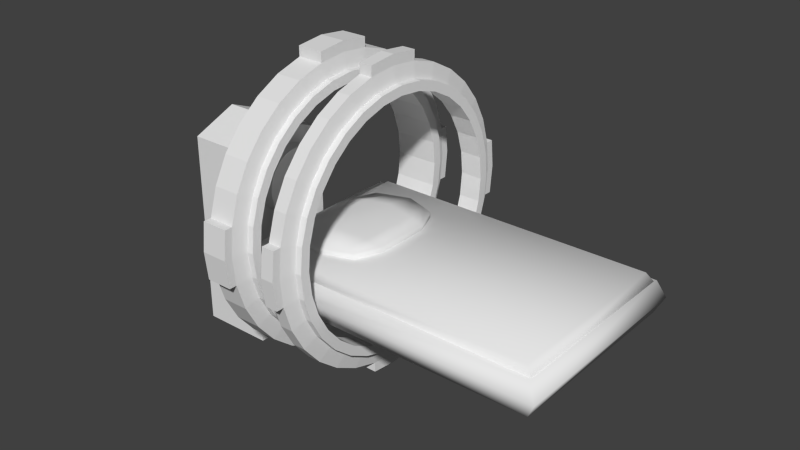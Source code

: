 # Source: MedBay_MedBed.blend  (saved by Blender 2.69.0; exported with 4.5.12 LTS)
import bpy
from mathutils import Matrix  # noqa: F401  (used for matrix-valued properties, if any)

bpy.ops.wm.read_factory_settings(use_empty=True)
scene = bpy.context.scene
scene.name = 'Scene'

# ---- collections
col_collection_3 = bpy.data.collections.new('Collection 3'); scene.collection.children.link(col_collection_3)

# ---- materials (node trees are filled in below, after node groups)
mat_material_005 = bpy.data.materials.new('Material.005')
mat_material_005.alpha_threshold = 0.0
mat_material_005.use_transparent_shadow = False
mat_material_005.roughness = 0.5
mat_material_005.line_color = (0.0, 0.0, 0.0, 1.0)

# ---- material node trees

# ---- world
world_world = bpy.data.worlds.new('World'); scene.world = world_world
world_world.color = (0.05088, 0.05088, 0.05088)
world_world.use_sun_shadow = False
world_world.sun_shadow_jitter_overblur = 0.0
world_world.cycles.sampling_method = 'MANUAL'
world_world.cycles.sample_map_resolution = 256

# ---- meshes
me_circle_005 = bpy.data.meshes.new('Circle.005')
me_circle_005.from_pydata([(3.61, 2.098, 2.314), (3.607, -2.086, 2.314), (-3.131, -2.081, 2.314), (-3.128, 2.103, 2.314), (3.61, 2.098, 3.016), (3.607, -2.086, 3.016), (-3.131, -2.081, 3.016), (-3.128, 2.103, 3.016), (3.786, 2.207, 2.665), (3.783, -2.195, 2.665), (-3.307, -2.19, 2.665), (-3.304, 2.212, 2.665), (-0.9907, 1.168, 3.091), (-0.9925, -1.149, 3.091), (-0.9907, 1.168, 3.31), (-0.9925, -1.149, 3.31), (-0.7668, 0.009226, 3.31), (-0.7668, 0.009226, 3.091), (-0.7672, 0.6178, 3.091), (-0.7672, 0.6178, 3.31), (-0.7682, -0.5993, 3.31), (-0.7682, -0.5993, 3.091), (-1.264, -1.243, 3.091), (-1.262, 1.262, 3.31), (-1.123, 0.009502, 3.379), (-1.264, -1.243, 3.31), (-1.262, 1.262, 3.091), (-1.123, 0.009502, 3.091), (-1.123, 0.6538, 3.379), (-1.123, 0.6538, 3.091), (-1.124, -0.6348, 3.379), (-1.124, -0.6348, 3.091), (-2.427, 1.169, 3.091), (-2.428, -1.148, 3.091), (-2.427, 1.169, 3.31), (-2.428, -1.148, 3.31), (-2.652, 0.01068, 3.31), (-2.652, 0.01068, 3.091), (-1.711, -1.396, 3.31), (-1.711, -1.396, 3.091), (-1.708, 1.416, 3.31), (-1.708, 1.416, 3.091), (-1.71, 0.009956, 3.091), (-1.71, 0.009956, 3.435), (-2.651, 0.6192, 3.091), (-2.651, 0.6192, 3.31), (-1.709, 0.713, 3.091), (-1.709, 0.713, 3.435), (-2.652, -0.5978, 3.31), (-2.652, -0.5978, 3.091), (-1.71, -0.6931, 3.091), (-1.71, -0.6931, 3.435), (-2.157, -1.242, 3.091), (-2.155, 1.263, 3.31), (-2.296, 0.01041, 3.379), (-2.157, -1.242, 3.31), (-2.155, 1.263, 3.091), (-2.296, 0.01041, 3.091), (-2.295, 0.6547, 3.379), (-2.295, 0.6547, 3.091), (-2.296, -0.6339, 3.379), (-2.296, -0.6339, 3.091), (3.453, 1.938, 2.765), (3.45, -1.926, 2.765), (-2.772, -1.921, 2.765), (-2.769, 1.943, 2.765), (3.453, 1.938, 3.194), (3.45, -1.926, 3.194), (-2.772, -1.921, 3.194), (-2.769, 1.943, 3.194), (3.616, 2.039, 2.98), (3.613, -2.027, 2.98), (-2.935, -2.022, 2.98), (-2.932, 2.044, 2.98), (-2.179, 3.081, 3.632), (-2.179, 3.022, 4.234), (-2.18, 2.847, 4.812), (-2.18, 2.562, 5.345), (-2.18, 2.179, 5.812), (-2.18, 1.711, 6.195), (-2.181, 1.179, 6.48), (-2.181, 0.6003, 6.655), (-2.182, -0.001087, 6.715), (-2.182, -0.6024, 6.655), (-2.183, -1.181, 6.48), (-2.183, -1.714, 6.195), (-2.183, -2.181, 5.812), (-2.184, -2.564, 5.345), (-2.184, -2.849, 4.812), (-2.184, -3.024, 4.234), (-2.184, -3.084, 3.632), (-2.184, -3.024, 3.031), (-2.184, -2.849, 2.453), (-2.184, -2.564, 1.92), (-2.183, -2.181, 1.453), (-2.183, -1.714, 1.069), (-2.183, -1.181, 0.7845), (-2.182, -0.6024, 0.6091), (-2.182, -0.001084, 0.5499), (-2.181, 0.6003, 0.6091), (-2.181, 1.179, 0.7845), (-2.18, 1.711, 1.069), (-2.18, 2.179, 1.453), (-2.18, 2.562, 1.92), (-2.18, 2.847, 2.453), (-2.179, 3.022, 3.031), (-2.118, 2.752, 3.632), (-2.118, 2.699, 4.169), (-2.118, 2.542, 4.686), (-2.119, 2.288, 5.162), (-2.119, 1.945, 5.579), (-2.119, 1.528, 5.921), (-2.12, 1.052, 6.175), (-2.12, 0.5359, 6.332), (-2.12, -0.001134, 6.385), (-2.121, -0.5382, 6.332), (-2.121, -1.055, 6.175), (-2.122, -1.53, 5.921), (-2.122, -1.948, 5.579), (-2.122, -2.29, 5.162), (-2.122, -2.544, 4.686), (-2.122, -2.701, 4.169), (-2.122, -2.754, 3.632), (-2.122, -2.701, 3.095), (-2.122, -2.544, 2.579), (-2.122, -2.29, 2.103), (-2.122, -1.948, 1.686), (-2.122, -1.53, 1.343), (-2.121, -1.055, 1.089), (-2.121, -0.5382, 0.9325), (-2.12, -0.001132, 0.8796), (-2.12, 0.5359, 0.9325), (-2.12, 1.052, 1.089), (-2.119, 1.528, 1.343), (-2.119, 1.945, 1.686), (-2.119, 2.288, 2.103), (-2.118, 2.542, 2.579), (-2.118, 2.699, 3.095), (-1.979, 2.699, 3.095), (-1.979, 2.542, 2.579), (-1.979, 2.288, 2.103), (-1.98, 1.945, 1.686), (-1.98, 1.528, 1.343), (-1.98, 1.052, 1.089), (-1.981, 0.5358, 0.9325), (-1.981, -0.00124, 0.8796), (-1.982, -0.5383, 0.9325), (-1.982, -1.055, 1.089), (-1.982, -1.531, 1.343), (-1.983, -1.948, 1.686), (-1.983, -2.29, 2.103), (-1.983, -2.544, 2.579), (-1.983, -2.701, 3.095), (-1.983, -2.754, 3.632), (-1.983, -2.701, 4.169), (-1.983, -2.544, 4.686), (-1.983, -2.29, 5.162), (-1.983, -1.948, 5.579), (-1.982, -1.531, 5.921), (-1.982, -1.055, 6.175), (-1.982, -0.5383, 6.332), (-1.981, -0.001242, 6.385), (-1.981, 0.5358, 6.332), (-1.98, 1.052, 6.175), (-1.98, 1.528, 5.921), (-1.98, 1.945, 5.579), (-1.979, 2.288, 5.162), (-1.979, 2.542, 4.686), (-1.979, 2.699, 4.169), (-1.979, 2.751, 3.632), (-1.979, 2.501, 3.134), (-1.979, 2.356, 2.656), (-1.979, 2.12, 2.215), (-1.98, 1.803, 1.828), (-1.98, 1.416, 1.511), (-1.98, 0.9753, 1.275), (-1.981, 0.4966, 1.13), (-1.981, -0.00124, 1.081), (-1.981, -0.4991, 1.13), (-1.982, -0.9777, 1.275), (-1.982, -1.419, 1.511), (-1.983, -1.806, 1.828), (-1.983, -2.123, 2.215), (-1.983, -2.359, 2.656), (-1.983, -2.504, 3.134), (-1.983, -2.553, 3.632), (-1.983, -2.504, 4.13), (-1.983, -2.359, 4.609), (-1.983, -2.123, 5.05), (-1.983, -1.806, 5.437), (-1.982, -1.419, 5.754), (-1.982, -0.9777, 5.99), (-1.981, -0.4991, 6.135), (-1.981, -0.001242, 6.184), (-1.981, 0.4966, 6.135), (-1.98, 0.9753, 5.99), (-1.98, 1.416, 5.754), (-1.98, 1.803, 5.437), (-1.979, 2.12, 5.05), (-1.979, 2.356, 4.609), (-1.979, 2.501, 4.13), (-1.979, 2.55, 3.632), (-2.181, 0.6003, 6.871), (-2.182, -0.001087, 6.935), (-2.182, -0.6024, 6.871), (-2.182, -0.6024, 0.3932), (-2.182, -0.001084, 0.3298), (-2.181, 0.6003, 0.3932), (-2.179, 3.252, 3.632), (-2.179, 3.189, 4.234), (-2.184, -3.192, 4.234), (-2.184, -3.254, 3.632), (-2.184, -3.192, 3.031), (-2.179, 3.189, 3.031), (-2.46, 3.022, 4.234), (-2.461, 2.847, 4.812), (-2.461, 2.562, 5.345), (-2.461, 2.179, 5.812), (-2.461, 1.712, 6.195), (-2.462, 1.179, 6.48), (-2.462, 0.6005, 6.655), (-2.46, 3.252, 3.632), (-2.463, -0.6022, 6.655), (-2.464, -1.18, 6.48), (-2.464, -1.713, 6.195), (-2.464, -2.18, 5.812), (-2.465, -2.564, 5.345), (-2.465, -2.849, 4.812), (-2.465, -3.024, 4.234), (-2.465, -3.024, 3.031), (-2.465, -2.849, 2.453), (-2.465, -2.564, 1.92), (-2.464, -2.18, 1.453), (-2.464, -1.713, 1.069), (-2.464, -1.18, 0.7845), (-2.463, -0.6022, 0.6091), (-2.46, 3.19, 4.234), (-2.462, 0.6005, 0.6091), (-2.462, 1.179, 0.7845), (-2.461, 1.712, 1.069), (-2.461, 2.179, 1.453), (-2.461, 2.562, 1.92), (-2.461, 2.847, 2.453), (-2.46, 3.022, 3.031), (-2.741, 3.082, 3.632), (-2.741, 3.023, 4.234), (-2.742, 2.847, 4.812), (-2.742, 2.562, 5.345), (-2.742, 2.179, 5.812), (-2.742, 1.712, 6.195), (-2.743, 1.179, 6.48), (-2.743, 0.6007, 6.655), (-2.744, -0.000652, 6.715), (-2.744, -0.602, 6.655), (-2.745, -1.18, 6.48), (-2.745, -1.713, 6.195), (-2.745, -2.18, 5.812), (-2.746, -2.564, 5.345), (-2.746, -2.848, 4.812), (-2.746, -3.024, 4.234), (-2.746, -3.083, 3.632), (-2.746, -3.024, 3.031), (-2.746, -2.848, 2.453), (-2.746, -2.564, 1.92), (-2.745, -2.18, 1.453), (-2.745, -1.713, 1.069), (-2.745, -1.18, 0.7845), (-2.744, -0.602, 0.6091), (-2.744, -0.0006493, 0.5499), (-2.743, 0.6007, 0.6091), (-2.743, 1.179, 0.7845), (-2.742, 1.712, 1.069), (-2.742, 2.179, 1.453), (-2.742, 2.562, 1.92), (-2.742, 2.847, 2.453), (-2.741, 3.023, 3.031), (-2.803, 2.752, 3.632), (-2.803, 2.699, 4.169), (-2.803, 2.543, 4.686), (-2.803, 2.288, 5.162), (-2.804, 1.946, 5.579), (-2.804, 1.529, 5.921), (-2.804, 1.053, 6.175), (-2.805, 0.5364, 6.332), (-2.805, -0.0006044, 6.385), (-2.806, -0.5376, 6.332), (-2.806, -1.054, 6.175), (-2.806, -1.53, 5.921), (-2.807, -1.947, 5.579), (-2.807, -2.289, 5.162), (-2.807, -2.544, 4.686), (-2.807, -2.7, 4.169), (-2.807, -2.753, 3.632), (-2.807, -2.7, 3.095), (-2.807, -2.544, 2.579), (-2.807, -2.289, 2.103), (-2.807, -1.947, 1.686), (-2.806, -1.53, 1.343), (-2.806, -1.054, 1.089), (-2.806, -0.5376, 0.9325), (-2.805, -0.000602, 0.8796), (-2.805, 0.5364, 0.9325), (-2.804, 1.053, 1.089), (-2.804, 1.529, 1.343), (-2.804, 1.946, 1.686), (-2.803, 2.288, 2.103), (-2.803, 2.543, 2.579), (-2.803, 2.699, 3.095), (-2.942, 2.699, 3.095), (-2.942, 2.543, 2.579), (-2.943, 2.288, 2.103), (-2.943, 1.946, 1.686), (-2.943, 1.529, 1.343), (-2.944, 1.053, 1.089), (-2.944, 0.5365, 0.9325), (-2.944, -0.0004942, 0.8796), (-2.945, -0.5375, 0.9325), (-2.945, -1.054, 1.089), (-2.946, -1.53, 1.343), (-2.946, -1.947, 1.686), (-2.946, -2.289, 2.103), (-2.946, -2.544, 2.579), (-2.947, -2.7, 3.095), (-2.947, -2.753, 3.632), (-2.947, -2.7, 4.169), (-2.946, -2.544, 4.686), (-2.946, -2.289, 5.162), (-2.946, -1.947, 5.579), (-2.946, -1.53, 5.921), (-2.945, -1.054, 6.175), (-2.945, -0.5375, 6.332), (-2.944, -0.0004967, 6.385), (-2.944, 0.5365, 6.332), (-2.944, 1.053, 6.175), (-2.943, 1.529, 5.921), (-2.943, 1.946, 5.579), (-2.943, 2.288, 5.162), (-2.942, 2.543, 4.686), (-2.942, 2.699, 4.169), (-2.942, 2.752, 3.632), (-2.942, 2.502, 3.134), (-2.943, 2.357, 2.656), (-2.943, 2.121, 2.215), (-2.943, 1.804, 1.828), (-2.943, 1.417, 1.511), (-2.944, 0.976, 1.275), (-2.944, 0.4973, 1.13), (-2.944, -0.0004944, 1.081), (-2.945, -0.4983, 1.13), (-2.945, -0.977, 1.275), (-2.946, -1.418, 1.511), (-2.946, -1.805, 1.828), (-2.946, -2.122, 2.215), (-2.946, -2.358, 2.656), (-2.946, -2.503, 3.134), (-2.946, -2.552, 3.632), (-2.946, -2.503, 4.13), (-2.946, -2.358, 4.609), (-2.946, -2.122, 5.05), (-2.946, -1.805, 5.437), (-2.946, -1.418, 5.754), (-2.945, -0.977, 5.99), (-2.945, -0.4983, 6.135), (-2.944, -0.0004967, 6.184), (-2.944, 0.4973, 6.135), (-2.944, 0.976, 5.99), (-2.943, 1.417, 5.754), (-2.943, 1.804, 5.437), (-2.943, 2.121, 5.05), (-2.943, 2.357, 4.609), (-2.942, 2.502, 4.13), (-2.942, 2.551, 3.632), (-2.461, 2.502, 3.134), (-2.461, 2.357, 2.656), (-2.461, 2.121, 2.215), (-2.461, 1.803, 1.828), (-2.462, 1.417, 1.511), (-2.462, 0.9756, 1.275), (-2.462, 0.4969, 1.13), (-2.463, -0.0008671, 1.081), (-2.463, -0.4987, 1.13), (-2.464, -0.9774, 1.275), (-2.464, -1.419, 1.511), (-2.464, -1.805, 1.828), (-2.464, -2.123, 2.215), (-2.465, -2.358, 2.656), (-2.465, -2.504, 3.134), (-2.465, -2.553, 3.632), (-2.465, -2.504, 4.13), (-2.465, -2.358, 4.609), (-2.464, -2.123, 5.05), (-2.464, -1.805, 5.437), (-2.464, -1.419, 5.754), (-2.464, -0.9774, 5.99), (-2.463, -0.4987, 6.135), (-2.463, -0.0008693, 6.184), (-2.462, 0.4969, 6.135), (-2.462, 0.9756, 5.99), (-2.462, 1.417, 5.754), (-2.461, 1.803, 5.437), (-2.461, 2.121, 5.05), (-2.461, 2.357, 4.609), (-2.461, 2.502, 4.13), (-2.461, 2.551, 3.632), (-2.462, 0.6005, 6.871), (-2.463, -0.0008695, 6.935), (-2.463, -0.6022, 6.871), (-2.463, -0.6022, 0.3932), (-2.463, -0.0008667, 0.3298), (-2.462, 0.6005, 0.3932), (-2.743, 0.6007, 6.871), (-2.744, -0.000652, 6.935), (-2.744, -0.602, 6.871), (-2.744, -0.602, 0.3932), (-2.744, -0.0006493, 0.3298), (-2.743, 0.6007, 0.3932), (-2.465, -3.191, 4.234), (-2.465, -3.254, 3.632), (-2.465, -3.191, 3.031), (-2.46, 3.19, 3.031), (-2.741, 3.252, 3.632), (-2.741, 3.19, 4.234), (-2.746, -3.191, 4.234), (-2.746, -3.254, 3.632), (-2.746, -3.191, 3.031), (-2.741, 3.19, 3.031), (-1.245, 3.021, 4.234), (-1.246, 2.846, 4.812), (-1.246, 2.561, 5.345), (-1.246, 2.178, 5.812), (-1.246, 1.711, 6.195), (-1.247, 1.178, 6.48), (-1.247, 0.5995, 6.655), (-1.245, 3.251, 3.632), (-1.248, -0.6032, 6.655), (-1.249, -1.181, 6.48), (-1.249, -1.714, 6.195), (-1.249, -2.181, 5.812), (-1.25, -2.565, 5.345), (-1.25, -2.85, 4.812), (-1.25, -3.025, 4.234), (-1.25, -3.025, 3.031), (-1.25, -2.85, 2.453), (-1.25, -2.565, 1.92), (-1.249, -2.181, 1.453), (-1.249, -1.714, 1.069), (-1.249, -1.181, 0.7845), (-1.248, -0.6032, 0.6091), (-1.245, 3.189, 4.234), (-1.247, 0.5995, 0.6091), (-1.247, 1.178, 0.7845), (-1.246, 1.711, 1.069), (-1.246, 2.178, 1.453), (-1.246, 2.561, 1.92), (-1.246, 2.846, 2.453), (-1.245, 3.021, 3.031), (-0.9643, 3.08, 3.632), (-0.9644, 3.021, 4.234), (-0.9645, 2.846, 4.812), (-0.9647, 2.561, 5.345), (-0.965, 2.178, 5.812), (-0.9654, 1.71, 6.195), (-0.9658, 1.178, 6.48), (-0.9663, 0.5993, 6.655), (-0.9667, -0.002027, 6.715), (-0.9672, -0.6034, 6.655), (-0.9676, -1.182, 6.48), (-0.968, -1.715, 6.195), (-0.9684, -2.182, 5.812), (-0.9687, -2.565, 5.345), (-0.9689, -2.85, 4.812), (-0.9691, -3.025, 4.234), (-0.9691, -3.084, 3.632), (-0.9691, -3.025, 3.031), (-0.9689, -2.85, 2.453), (-0.9687, -2.565, 1.92), (-0.9684, -2.182, 1.453), (-0.968, -1.715, 1.069), (-0.9676, -1.182, 0.7845), (-0.9672, -0.6034, 0.6091), (-0.9667, -0.002025, 0.5499), (-0.9663, 0.5993, 0.6091), (-0.9658, 1.178, 0.7845), (-0.9654, 1.71, 1.069), (-0.965, 2.178, 1.453), (-0.9647, 2.561, 1.92), (-0.9645, 2.846, 2.453), (-0.9644, 3.021, 3.031), (-0.9032, 2.751, 3.632), (-0.9032, 2.698, 4.169), (-0.9033, 2.541, 4.686), (-0.9035, 2.287, 5.162), (-0.9038, 1.944, 5.579), (-0.9041, 1.527, 5.921), (-0.9045, 1.051, 6.175), (-0.9049, 0.535, 6.332), (-0.9053, -0.002075, 6.385), (-0.9057, -0.5391, 6.332), (-0.9061, -1.055, 6.175), (-0.9065, -1.531, 5.921), (-0.9068, -1.949, 5.579), (-0.9071, -2.291, 5.162), (-0.9073, -2.545, 4.686), (-0.9074, -2.702, 4.169), (-0.9074, -2.755, 3.632), (-0.9074, -2.702, 3.095), (-0.9073, -2.545, 2.579), (-0.9071, -2.291, 2.103), (-0.9068, -1.949, 1.686), (-0.9065, -1.531, 1.343), (-0.9061, -1.055, 1.089), (-0.9057, -0.5391, 0.9325), (-0.9053, -0.002072, 0.8796), (-0.9049, 0.535, 0.9325), (-0.9045, 1.051, 1.089), (-0.9041, 1.527, 1.343), (-0.9038, 1.944, 1.686), (-0.9035, 2.287, 2.103), (-0.9033, 2.541, 2.579), (-0.9032, 2.698, 3.095), (-0.764, 2.698, 3.095), (-0.7641, 2.541, 2.579), (-0.7643, 2.287, 2.103), (-0.7646, 1.944, 1.686), (-0.7649, 1.527, 1.343), (-0.7653, 1.051, 1.089), (-0.7657, 0.5348, 0.9325), (-0.7661, -0.00218, 0.8796), (-0.7665, -0.5392, 0.9325), (-0.7669, -1.056, 1.089), (-0.7673, -1.532, 1.343), (-0.7676, -1.949, 1.686), (-0.7678, -2.291, 2.103), (-0.768, -2.545, 2.579), (-0.7682, -2.702, 3.095), (-0.7682, -2.755, 3.632), (-0.7682, -2.702, 4.169), (-0.768, -2.545, 4.686), (-0.7678, -2.291, 5.162), (-0.7676, -1.949, 5.579), (-0.7673, -1.532, 5.921), (-0.7669, -1.056, 6.175), (-0.7665, -0.5392, 6.332), (-0.7661, -0.002183, 6.385), (-0.7657, 0.5348, 6.332), (-0.7653, 1.051, 6.175), (-0.7649, 1.527, 5.921), (-0.7646, 1.944, 5.579), (-0.7643, 2.287, 5.162), (-0.7641, 2.541, 4.686), (-0.764, 2.698, 4.169), (-0.7639, 2.751, 3.632), (-0.7641, 2.5, 3.134), (-0.7642, 2.355, 2.656), (-0.7644, 2.119, 2.215), (-0.7647, 1.802, 1.828), (-0.765, 1.415, 1.511), (-0.7653, 0.9743, 1.275), (-0.7657, 0.4956, 1.13), (-0.7661, -0.00218, 1.081), (-0.7665, -0.5, 1.13), (-0.7668, -0.9787, 1.275), (-0.7672, -1.42, 1.511), (-0.7675, -1.807, 1.828), (-0.7677, -2.124, 2.215), (-0.7679, -2.36, 2.656), (-0.768, -2.505, 3.134), (-0.768, -2.554, 3.632), (-0.768, -2.505, 4.13), (-0.7679, -2.36, 4.609), (-0.7677, -2.124, 5.05), (-0.7675, -1.807, 5.437), (-0.7672, -1.42, 5.754), (-0.7668, -0.9787, 5.99), (-0.7665, -0.5, 6.135), (-0.7661, -0.002183, 6.184), (-0.7657, 0.4956, 6.135), (-0.7653, 0.9743, 5.99), (-0.765, 1.415, 5.754), (-0.7647, 1.802, 5.437), (-0.7644, 2.119, 5.05), (-0.7642, 2.355, 4.609), (-0.7641, 2.5, 4.13), (-0.7641, 2.55, 3.632), (-1.246, 2.501, 3.134), (-1.246, 2.356, 2.656), (-1.246, 2.12, 2.215), (-1.246, 1.803, 1.828), (-1.247, 1.416, 1.511), (-1.247, 0.9747, 1.275), (-1.247, 0.496, 1.13), (-1.248, -0.001808, 1.081), (-1.248, -0.4996, 1.13), (-1.248, -0.9783, 1.275), (-1.249, -1.419, 1.511), (-1.249, -1.806, 1.828), (-1.249, -2.123, 2.215), (-1.25, -2.359, 2.656), (-1.25, -2.504, 3.134), (-1.25, -2.554, 3.632), (-1.25, -2.504, 4.13), (-1.25, -2.359, 4.609), (-1.249, -2.123, 5.05), (-1.249, -1.806, 5.437), (-1.249, -1.419, 5.754), (-1.248, -0.9783, 5.99), (-1.248, -0.4996, 6.135), (-1.248, -0.00181, 6.184), (-1.247, 0.496, 6.135), (-1.247, 0.9747, 5.99), (-1.247, 1.416, 5.754), (-1.246, 1.803, 5.437), (-1.246, 2.12, 5.05), (-1.246, 2.356, 4.609), (-1.246, 2.501, 4.13), (-1.246, 2.55, 3.632), (-1.247, 0.5995, 6.871), (-1.248, -0.00181, 6.935), (-1.248, -0.6032, 6.871), (-1.248, -0.6032, 0.3932), (-1.248, -0.001807, 0.3298), (-1.247, 0.5995, 0.3932), (-0.9663, 0.5993, 6.871), (-0.9667, -0.002027, 6.935), (-0.9672, -0.6034, 6.871), (-0.9672, -0.6034, 0.3932), (-0.9667, -0.002025, 0.3298), (-0.9663, 0.5993, 0.3932), (-1.25, -3.192, 4.234), (-1.25, -3.255, 3.632), (-1.25, -3.192, 3.031), (-1.245, 3.189, 3.031), (-0.9642, 3.251, 3.632), (-0.9643, 3.188, 4.234), (-0.9692, -3.192, 4.234), (-0.9692, -3.255, 3.632), (-0.9692, -3.192, 3.031), (-0.9643, 3.188, 3.031), (-5.415, -0.9986, 0.141), (-5.413, 1.001, 0.141), (-3.826, 1.0, 0.141), (-3.827, -0.9998, 0.141), (-5.415, -0.9986, 1.7), (-5.413, 1.001, 1.7), (-3.826, 1.0, 1.7), (-3.827, -0.9998, 1.7), (-5.415, -0.9986, 3.545), (-5.413, 1.001, 3.545), (-3.826, 1.0, 3.545), (-3.827, -0.9998, 3.545), (-5.415, -0.9986, 4.474), (-5.413, 1.001, 4.474), (-3.826, 1.0, 4.474), (-3.827, -0.9998, 4.474), (-5.414, 0.001415, 1.7), (-5.414, 0.001415, 0.141), (-3.826, 0.0001868, 1.7), (-3.826, 0.0001867, 0.141), (-5.414, 0.001415, 3.958), (-3.826, 0.0001869, 3.958), (-5.414, 0.001415, 4.887), (-3.826, 0.000187, 4.887), (-4.155, 0.7529, 3.665), (-4.155, 0.7384, 3.811), (-4.155, 0.6956, 3.952), (-4.155, 0.6261, 4.083), (-4.155, 0.5325, 4.197), (-4.155, 0.4185, 4.29), (-4.155, 0.2884, 4.36), (-4.155, 0.1472, 4.403), (-4.155, 0.0004409, 4.417), (-4.156, -0.1464, 4.403), (-4.156, -0.2875, 4.36), (-4.156, -0.4176, 4.29), (-4.156, -0.5316, 4.197), (-4.156, -0.6252, 4.083), (-4.156, -0.6947, 3.952), (-4.156, -0.7376, 3.811), (-4.156, -0.752, 3.665), (-4.156, -0.7376, 3.518), (-4.156, -0.6947, 3.377), (-4.156, -0.6252, 3.246), (-4.156, -0.5316, 3.132), (-4.156, -0.4176, 3.039), (-4.156, -0.2875, 2.969), (-4.156, -0.1464, 2.927), (-4.155, 0.0004416, 2.912), (-4.155, 0.1472, 2.927), (-4.155, 0.2884, 2.969), (-4.155, 0.4185, 3.039), (-4.155, 0.5325, 3.132), (-4.155, 0.6261, 3.246), (-4.155, 0.6956, 3.377), (-4.155, 0.7384, 3.518), (-3.547, 0.7524, 3.665), (-3.547, 0.738, 3.811), (-3.547, 0.6952, 3.952), (-3.547, 0.6256, 4.083), (-3.548, 0.532, 4.197), (-3.548, 0.418, 4.29), (-3.548, 0.2879, 4.36), (-3.548, 0.1468, 4.403), (-3.548, -2.906e-05, 4.417), (-3.548, -0.1468, 4.403), (-3.548, -0.288, 4.36), (-3.548, -0.4181, 4.29), (-3.548, -0.5321, 4.197), (-3.548, -0.6257, 4.083), (-3.548, -0.6952, 3.952), (-3.549, -0.738, 3.811), (-3.549, -0.7525, 3.665), (-3.549, -0.738, 3.518), (-3.548, -0.6952, 3.377), (-3.548, -0.6257, 3.246), (-3.548, -0.5321, 3.132), (-3.548, -0.4181, 3.039), (-3.548, -0.288, 2.969), (-3.548, -0.1468, 2.927), (-3.548, -2.838e-05, 2.912), (-3.548, 0.1468, 2.927), (-3.548, 0.2879, 2.969), (-3.548, 0.418, 3.039), (-3.548, 0.532, 3.132), (-3.547, 0.6256, 3.246), (-3.547, 0.6952, 3.377), (-3.547, 0.738, 3.518)], [], [(8, 9, 1, 0), (9, 10, 2, 1), (10, 11, 3, 2), (11, 8, 0, 3), (0, 1, 2, 3), (7, 6, 5, 4), (4, 5, 9, 8), (5, 6, 10, 9), (6, 7, 11, 10), (7, 4, 8, 11), (20, 15, 13, 21), (23, 14, 12, 26), (30, 25, 15, 20), (19, 16, 17, 18), (28, 24, 16, 19), (25, 38, 39, 22), (31, 22, 39, 50), (29, 27, 42, 46), (14, 19, 18, 12), (23, 28, 19, 14), (26, 29, 46, 41), (16, 20, 21, 17), (24, 30, 20, 16), (27, 31, 50, 42), (40, 23, 26, 41), (51, 38, 25, 30), (47, 43, 24, 28), (15, 25, 22, 13), (21, 13, 22, 31), (18, 17, 27, 29), (40, 47, 28, 23), (12, 18, 29, 26), (43, 51, 30, 24), (17, 21, 31, 27), (48, 49, 33, 35), (53, 56, 32, 34), (60, 48, 35, 55), (45, 44, 37, 36), (58, 45, 36, 54), (55, 52, 39, 38), (61, 50, 39, 52), (59, 46, 42, 57), (34, 32, 44, 45), (53, 34, 45, 58), (56, 41, 46, 59), (36, 37, 49, 48), (54, 36, 48, 60), (57, 42, 50, 61), (40, 41, 56, 53), (51, 60, 55, 38), (47, 58, 54, 43), (35, 33, 52, 55), (49, 61, 52, 33), (44, 59, 57, 37), (40, 53, 58, 47), (32, 56, 59, 44), (43, 54, 60, 51), (37, 57, 61, 49), (70, 71, 63, 62), (71, 72, 64, 63), (72, 73, 65, 64), (73, 70, 62, 65), (62, 63, 64, 65), (69, 68, 67, 66), (66, 67, 71, 70), (67, 68, 72, 71), (68, 69, 73, 72), (69, 66, 70, 73), (242, 243, 105, 104), (231, 232, 94, 93), (222, 83, 204, 406), (240, 241, 103, 102), (229, 230, 92, 91), (219, 220, 81, 80), (238, 239, 101, 100), (217, 218, 79, 78), (105, 243, 419, 213), (81, 220, 404, 202), (215, 216, 77, 76), (226, 227, 88, 87), (234, 235, 97, 96), (229, 91, 212, 418), (224, 225, 86, 85), (89, 228, 416, 210), (232, 233, 95, 94), (222, 223, 84, 83), (241, 242, 104, 103), (230, 231, 93, 92), (237, 99, 207, 409), (239, 240, 102, 101), (214, 75, 209, 236), (218, 219, 80, 79), (237, 238, 100, 99), (216, 217, 78, 77), (227, 228, 89, 88), (97, 235, 407, 205), (214, 215, 76, 75), (225, 226, 87, 86), (233, 234, 96, 95), (223, 224, 85, 84), (105, 74, 106, 137), (94, 95, 127, 126), (83, 84, 116, 115), (103, 104, 136, 135), (92, 93, 125, 124), (81, 82, 114, 113), (101, 102, 134, 133), (90, 91, 123, 122), (79, 80, 112, 111), (99, 100, 132, 131), (77, 78, 110, 109), (88, 89, 121, 120), (97, 98, 130, 129), (75, 76, 108, 107), (86, 87, 119, 118), (95, 96, 128, 127), (84, 85, 117, 116), (104, 105, 137, 136), (93, 94, 126, 125), (82, 83, 115, 114), (102, 103, 135, 134), (91, 92, 124, 123), (80, 81, 113, 112), (100, 101, 133, 132), (78, 79, 111, 110), (89, 90, 122, 121), (98, 99, 131, 130), (76, 77, 109, 108), (87, 88, 120, 119), (96, 97, 129, 128), (74, 75, 107, 106), (85, 86, 118, 117), (128, 129, 146, 147), (106, 107, 168, 169), (117, 118, 157, 158), (137, 106, 169, 138), (126, 127, 148, 149), (115, 116, 159, 160), (135, 136, 139, 140), (124, 125, 150, 151), (113, 114, 161, 162), (133, 134, 141, 142), (122, 123, 152, 153), (111, 112, 163, 164), (131, 132, 143, 144), (109, 110, 165, 166), (120, 121, 154, 155), (129, 130, 145, 146), (107, 108, 167, 168), (118, 119, 156, 157), (127, 128, 147, 148), (116, 117, 158, 159), (136, 137, 138, 139), (125, 126, 149, 150), (114, 115, 160, 161), (134, 135, 140, 141), (123, 124, 151, 152), (112, 113, 162, 163), (132, 133, 142, 143), (110, 111, 164, 165), (121, 122, 153, 154), (130, 131, 144, 145), (108, 109, 166, 167), (119, 120, 155, 156), (162, 161, 193, 194), (140, 139, 171, 172), (151, 150, 182, 183), (160, 159, 191, 192), (138, 169, 201, 170), (149, 148, 180, 181), (169, 168, 200, 201), (158, 157, 189, 190), (147, 146, 178, 179), (167, 166, 198, 199), (156, 155, 187, 188), (145, 144, 176, 177), (165, 164, 196, 197), (154, 153, 185, 186), (143, 142, 174, 175), (163, 162, 194, 195), (141, 140, 172, 173), (152, 151, 183, 184), (161, 160, 192, 193), (139, 138, 170, 171), (150, 149, 181, 182), (159, 158, 190, 191), (148, 147, 179, 180), (168, 167, 199, 200), (157, 156, 188, 189), (146, 145, 177, 178), (166, 165, 197, 198), (155, 154, 186, 187), (144, 143, 175, 176), (164, 163, 195, 196), (142, 141, 173, 174), (153, 152, 184, 185), (196, 195, 397, 398), (174, 173, 375, 376), (185, 184, 386, 387), (194, 193, 395, 396), (172, 171, 373, 374), (183, 182, 384, 385), (192, 191, 393, 394), (170, 201, 403, 372), (181, 180, 382, 383), (201, 200, 402, 403), (190, 189, 391, 392), (179, 178, 380, 381), (199, 198, 400, 401), (188, 187, 389, 390), (177, 176, 378, 379), (197, 196, 398, 399), (186, 185, 387, 388), (175, 174, 376, 377), (195, 194, 396, 397), (173, 172, 374, 375), (184, 183, 385, 386), (193, 192, 394, 395), (171, 170, 372, 373), (182, 181, 383, 384), (191, 190, 392, 393), (180, 179, 381, 382), (200, 199, 401, 402), (189, 188, 390, 391), (178, 177, 379, 380), (198, 197, 399, 400), (187, 186, 388, 389), (176, 175, 377, 378), (405, 406, 204, 203), (408, 409, 207, 206), (404, 405, 203, 202), (407, 408, 206, 205), (99, 98, 206, 207), (98, 97, 205, 206), (83, 82, 203, 204), (82, 81, 202, 203), (416, 417, 211, 210), (221, 236, 209, 208), (419, 221, 208, 213), (417, 418, 212, 211), (74, 105, 213, 208), (91, 90, 211, 212), (90, 89, 210, 211), (75, 74, 208, 209), (242, 274, 275, 243), (231, 263, 264, 232), (222, 406, 412, 253), (240, 272, 273, 241), (229, 261, 262, 230), (219, 250, 251, 220), (238, 270, 271, 239), (217, 248, 249, 218), (275, 425, 419, 243), (251, 410, 404, 220), (215, 246, 247, 216), (226, 257, 258, 227), (234, 266, 267, 235), (229, 418, 424, 261), (224, 255, 256, 225), (259, 422, 416, 228), (232, 264, 265, 233), (222, 253, 254, 223), (241, 273, 274, 242), (230, 262, 263, 231), (237, 409, 415, 269), (239, 271, 272, 240), (214, 236, 421, 245), (218, 249, 250, 219), (237, 269, 270, 238), (216, 247, 248, 217), (227, 258, 259, 228), (267, 413, 407, 235), (214, 245, 246, 215), (225, 256, 257, 226), (233, 265, 266, 234), (223, 254, 255, 224), (275, 307, 276, 244), (264, 296, 297, 265), (253, 285, 286, 254), (273, 305, 306, 274), (262, 294, 295, 263), (251, 283, 284, 252), (271, 303, 304, 272), (260, 292, 293, 261), (249, 281, 282, 250), (269, 301, 302, 270), (247, 279, 280, 248), (258, 290, 291, 259), (267, 299, 300, 268), (245, 277, 278, 246), (256, 288, 289, 257), (265, 297, 298, 266), (254, 286, 287, 255), (274, 306, 307, 275), (263, 295, 296, 264), (252, 284, 285, 253), (272, 304, 305, 273), (261, 293, 294, 262), (250, 282, 283, 251), (270, 302, 303, 271), (248, 280, 281, 249), (259, 291, 292, 260), (268, 300, 301, 269), (246, 278, 279, 247), (257, 289, 290, 258), (266, 298, 299, 267), (244, 276, 277, 245), (255, 287, 288, 256), (298, 317, 316, 299), (276, 339, 338, 277), (287, 328, 327, 288), (307, 308, 339, 276), (296, 319, 318, 297), (285, 330, 329, 286), (305, 310, 309, 306), (294, 321, 320, 295), (283, 332, 331, 284), (303, 312, 311, 304), (292, 323, 322, 293), (281, 334, 333, 282), (301, 314, 313, 302), (279, 336, 335, 280), (290, 325, 324, 291), (299, 316, 315, 300), (277, 338, 337, 278), (288, 327, 326, 289), (297, 318, 317, 298), (286, 329, 328, 287), (306, 309, 308, 307), (295, 320, 319, 296), (284, 331, 330, 285), (304, 311, 310, 305), (293, 322, 321, 294), (282, 333, 332, 283), (302, 313, 312, 303), (280, 335, 334, 281), (291, 324, 323, 292), (300, 315, 314, 301), (278, 337, 336, 279), (289, 326, 325, 290), (332, 364, 363, 331), (310, 342, 341, 309), (321, 353, 352, 320), (330, 362, 361, 329), (308, 340, 371, 339), (319, 351, 350, 318), (339, 371, 370, 338), (328, 360, 359, 327), (317, 349, 348, 316), (337, 369, 368, 336), (326, 358, 357, 325), (315, 347, 346, 314), (335, 367, 366, 334), (324, 356, 355, 323), (313, 345, 344, 312), (333, 365, 364, 332), (311, 343, 342, 310), (322, 354, 353, 321), (331, 363, 362, 330), (309, 341, 340, 308), (320, 352, 351, 319), (329, 361, 360, 328), (318, 350, 349, 317), (338, 370, 369, 337), (327, 359, 358, 326), (316, 348, 347, 315), (336, 368, 367, 335), (325, 357, 356, 324), (314, 346, 345, 313), (334, 366, 365, 333), (312, 344, 343, 311), (323, 355, 354, 322), (366, 398, 397, 365), (344, 376, 375, 343), (355, 387, 386, 354), (364, 396, 395, 363), (342, 374, 373, 341), (353, 385, 384, 352), (362, 394, 393, 361), (340, 372, 403, 371), (351, 383, 382, 350), (371, 403, 402, 370), (360, 392, 391, 359), (349, 381, 380, 348), (369, 401, 400, 368), (358, 390, 389, 357), (347, 379, 378, 346), (367, 399, 398, 366), (356, 388, 387, 355), (345, 377, 376, 344), (365, 397, 396, 364), (343, 375, 374, 342), (354, 386, 385, 353), (363, 395, 394, 362), (341, 373, 372, 340), (352, 384, 383, 351), (361, 393, 392, 360), (350, 382, 381, 349), (370, 402, 401, 369), (359, 391, 390, 358), (348, 380, 379, 347), (368, 400, 399, 367), (357, 389, 388, 356), (346, 378, 377, 345), (405, 411, 412, 406), (408, 414, 415, 409), (404, 410, 411, 405), (407, 413, 414, 408), (269, 415, 414, 268), (268, 414, 413, 267), (253, 412, 411, 252), (252, 411, 410, 251), (416, 422, 423, 417), (221, 420, 421, 236), (419, 425, 420, 221), (417, 423, 424, 418), (244, 420, 425, 275), (261, 424, 423, 260), (260, 423, 422, 259), (245, 421, 420, 244), (454, 455, 487, 486), (443, 444, 476, 475), (434, 465, 624, 618), (452, 453, 485, 484), (441, 442, 474, 473), (431, 432, 463, 462), (450, 451, 483, 482), (429, 430, 461, 460), (487, 455, 631, 637), (463, 432, 616, 622), (427, 428, 459, 458), (438, 439, 470, 469), (446, 447, 479, 478), (441, 473, 636, 630), (436, 437, 468, 467), (471, 440, 628, 634), (444, 445, 477, 476), (434, 435, 466, 465), (453, 454, 486, 485), (442, 443, 475, 474), (449, 481, 627, 621), (451, 452, 484, 483), (426, 457, 633, 448), (430, 431, 462, 461), (449, 450, 482, 481), (428, 429, 460, 459), (439, 440, 471, 470), (479, 447, 619, 625), (426, 427, 458, 457), (437, 438, 469, 468), (445, 446, 478, 477), (435, 436, 467, 466), (487, 456, 488, 519), (476, 477, 509, 508), (465, 466, 498, 497), (485, 486, 518, 517), (474, 475, 507, 506), (463, 464, 496, 495), (483, 484, 516, 515), (472, 473, 505, 504), (461, 462, 494, 493), (481, 482, 514, 513), (459, 460, 492, 491), (470, 471, 503, 502), (479, 480, 512, 511), (457, 458, 490, 489), (468, 469, 501, 500), (477, 478, 510, 509), (466, 467, 499, 498), (486, 487, 519, 518), (475, 476, 508, 507), (464, 465, 497, 496), (484, 485, 517, 516), (473, 474, 506, 505), (462, 463, 495, 494), (482, 483, 515, 514), (460, 461, 493, 492), (471, 472, 504, 503), (480, 481, 513, 512), (458, 459, 491, 490), (469, 470, 502, 501), (478, 479, 511, 510), (456, 457, 489, 488), (467, 468, 500, 499), (510, 511, 528, 529), (488, 489, 550, 551), (499, 500, 539, 540), (519, 488, 551, 520), (508, 509, 530, 531), (497, 498, 541, 542), (517, 518, 521, 522), (506, 507, 532, 533), (495, 496, 543, 544), (515, 516, 523, 524), (504, 505, 534, 535), (493, 494, 545, 546), (513, 514, 525, 526), (491, 492, 547, 548), (502, 503, 536, 537), (511, 512, 527, 528), (489, 490, 549, 550), (500, 501, 538, 539), (509, 510, 529, 530), (498, 499, 540, 541), (518, 519, 520, 521), (507, 508, 531, 532), (496, 497, 542, 543), (516, 517, 522, 523), (505, 506, 533, 534), (494, 495, 544, 545), (514, 515, 524, 525), (492, 493, 546, 547), (503, 504, 535, 536), (512, 513, 526, 527), (490, 491, 548, 549), (501, 502, 537, 538), (544, 543, 575, 576), (522, 521, 553, 554), (533, 532, 564, 565), (542, 541, 573, 574), (520, 551, 583, 552), (531, 530, 562, 563), (551, 550, 582, 583), (540, 539, 571, 572), (529, 528, 560, 561), (549, 548, 580, 581), (538, 537, 569, 570), (527, 526, 558, 559), (547, 546, 578, 579), (536, 535, 567, 568), (525, 524, 556, 557), (545, 544, 576, 577), (523, 522, 554, 555), (534, 533, 565, 566), (543, 542, 574, 575), (521, 520, 552, 553), (532, 531, 563, 564), (541, 540, 572, 573), (530, 529, 561, 562), (550, 549, 581, 582), (539, 538, 570, 571), (528, 527, 559, 560), (548, 547, 579, 580), (537, 536, 568, 569), (526, 525, 557, 558), (546, 545, 577, 578), (524, 523, 555, 556), (535, 534, 566, 567), (578, 577, 609, 610), (556, 555, 587, 588), (567, 566, 598, 599), (576, 575, 607, 608), (554, 553, 585, 586), (565, 564, 596, 597), (574, 573, 605, 606), (552, 583, 615, 584), (563, 562, 594, 595), (583, 582, 614, 615), (572, 571, 603, 604), (561, 560, 592, 593), (581, 580, 612, 613), (570, 569, 601, 602), (559, 558, 590, 591), (579, 578, 610, 611), (568, 567, 599, 600), (557, 556, 588, 589), (577, 576, 608, 609), (555, 554, 586, 587), (566, 565, 597, 598), (575, 574, 606, 607), (553, 552, 584, 585), (564, 563, 595, 596), (573, 572, 604, 605), (562, 561, 593, 594), (582, 581, 613, 614), (571, 570, 602, 603), (560, 559, 591, 592), (580, 579, 611, 612), (569, 568, 600, 601), (558, 557, 589, 590), (617, 618, 624, 623), (620, 621, 627, 626), (616, 617, 623, 622), (619, 620, 626, 625), (481, 480, 626, 627), (480, 479, 625, 626), (465, 464, 623, 624), (464, 463, 622, 623), (628, 629, 635, 634), (433, 448, 633, 632), (631, 433, 632, 637), (629, 630, 636, 635), (456, 487, 637, 632), (473, 472, 635, 636), (472, 471, 634, 635), (457, 456, 632, 633), (654, 643, 639, 655), (643, 644, 640, 639), (656, 645, 641, 657), (645, 642, 638, 641), (655, 639, 640, 657), (642, 645, 649, 646), (646, 649, 653, 650), (656, 644, 648, 659), (644, 643, 647, 648), (654, 642, 646, 658), (661, 652, 651, 660), (659, 648, 652, 661), (648, 647, 651, 652), (658, 646, 650, 660), (642, 654, 655, 638), (644, 656, 657, 640), (638, 655, 657, 641), (645, 656, 659, 649), (643, 654, 658, 647), (653, 661, 660, 650), (649, 659, 661, 653), (647, 658, 660, 651), (689, 690, 722, 721), (678, 679, 711, 710), (667, 668, 700, 699), (687, 688, 720, 719), (665, 666, 698, 697), (676, 677, 709, 708), (685, 686, 718, 717), (663, 664, 696, 695), (674, 675, 707, 706), (683, 684, 716, 715), (672, 673, 705, 704), (692, 693, 725, 724), (681, 682, 714, 713), (670, 671, 703, 702), (690, 691, 723, 722), (679, 680, 712, 711), (668, 669, 701, 700), (688, 689, 721, 720), (666, 667, 699, 698), (677, 678, 710, 709), (686, 687, 719, 718), (664, 665, 697, 696), (675, 676, 708, 707), (684, 685, 717, 716), (662, 663, 695, 694), (673, 674, 706, 705), (693, 662, 694, 725), (682, 683, 715, 714), (671, 672, 704, 703), (691, 692, 724, 723), (680, 681, 713, 712), (669, 670, 702, 701), (695, 696, 697, 698, 699, 700, 701, 702, 703, 704, 705, 706, 707, 708, 709, 710, 711, 712, 713, 714, 715, 716, 717, 718, 719, 720, 721, 722, 723, 724, 725, 694)])
me_circle_005.polygons.foreach_set('use_smooth', [1, 1, 1, 1, 1, 1, 1, 1, 1, 1, 1, 1, 1, 1, 1, 1, 1, 1, 1, 1, 1, 1, 1, 1, 1, 1, 1, 1, 1, 1, 1, 1, 1, 1, 1, 1, 1, 1, 1, 1, 1, 1, 1, 1, 1, 1, 1, 1, 1, 1, 1, 1, 1, 1, 1, 1, 1, 1, 1, 1, 1, 1, 1, 1, 1, 1, 1, 1, 0, 0, 0, 0, 0, 0, 0, 0, 0, 0, 0, 0, 0, 0, 0, 0, 0, 0, 0, 0, 0, 0, 0, 0, 0, 0, 0, 0, 0, 0, 0, 0, 0, 0, 0, 0, 0, 0, 0, 0, 0, 0, 0, 0, 0, 0, 0, 0, 0, 0, 0, 0, 0, 0, 0, 0, 0, 0, 0, 0, 0, 0, 0, 0, 0, 0, 0, 0, 0, 0, 0, 0, 0, 0, 0, 0, 0, 0, 0, 0, 0, 0, 0, 0, 0, 0, 0, 0, 0, 0, 0, 0, 0, 0, 0, 0, 0, 0, 0, 0, 0, 0, 0, 0, 0, 0, 0, 0, 0, 0, 0, 0, 0, 0, 0, 0, 0, 0, 0, 0, 0, 0, 0, 0, 0, 0, 0, 0, 0, 0, 0, 0, 0, 0, 0, 0, 0, 0, 0, 0, 0, 0, 0, 0, 0, 0, 0, 0, 0, 0, 0, 0, 0, 0, 0, 0, 0, 0, 0, 0, 0, 0, 0, 0, 0, 0, 0, 0, 0, 0, 0, 0, 0, 0, 0, 0, 0, 0, 0, 0, 0, 0, 0, 0, 0, 0, 0, 0, 0, 0, 0, 0, 0, 0, 0, 0, 0, 0, 0, 0, 0, 0, 0, 0, 0, 0, 0, 0, 0, 0, 0, 0, 0, 0, 0, 0, 0, 0, 0, 0, 0, 0, 0, 0, 0, 0, 0, 0, 0, 0, 0, 0, 0, 0, 0, 0, 0, 0, 0, 0, 0, 0, 0, 0, 0, 0, 0, 0, 0, 0, 0, 0, 0, 0, 0, 0, 0, 0, 0, 0, 0, 0, 0, 0, 0, 0, 0, 0, 0, 0, 0, 0, 0, 0, 0, 0, 0, 0, 0, 0, 0, 0, 0, 0, 0, 0, 0, 0, 0, 0, 0, 0, 0, 0, 0, 0, 0, 0, 0, 0, 0, 0, 0, 0, 0, 0, 0, 0, 0, 0, 0, 0, 0, 0, 0, 0, 0, 0, 0, 0, 0, 0, 0, 0, 0, 0, 0, 0, 0, 0, 0, 0, 0, 0, 0, 0, 0, 0, 0, 0, 0, 0, 0, 0, 0, 0, 0, 0, 0, 0, 0, 0, 0, 0, 0, 0, 0, 0, 0, 0, 0, 0, 0, 0, 0, 0, 0, 0, 0, 0, 0, 0, 0, 0, 0, 0, 0, 0, 0, 0, 0, 0, 0, 0, 0, 0, 0, 0, 0, 0, 0, 0, 0, 0, 0, 0, 0, 0, 0, 0, 0, 0, 0, 0, 0, 0, 0, 0, 0, 0, 0, 0, 0, 0, 0, 0, 0, 0, 0, 0, 0, 0, 0, 0, 0, 0, 0, 0, 0, 0, 0, 0, 0, 0, 0, 0, 0, 0, 0, 0, 0, 0, 0, 0, 0, 0, 0, 0, 0, 0, 0, 0, 0, 0, 0, 0, 0, 0, 0, 0, 0, 0, 0, 0, 0, 0, 0, 0, 0, 0, 0, 0, 0, 0, 0, 0, 0, 0, 0, 0, 0, 0, 0, 0, 0, 0, 0, 0, 0, 0, 0, 0, 0, 0, 0, 0, 0, 0, 0, 0, 0, 0, 0, 0, 0, 0, 0, 0, 0, 0, 0, 0, 0, 0, 0, 0, 0, 0, 0, 0, 0, 0, 0, 0, 0, 0, 0, 0, 0, 0, 0, 0, 0, 0, 0, 0, 0, 0, 0, 0, 0, 0, 0, 0, 0, 0, 0, 0, 0, 0, 0, 0, 0, 0, 0, 0, 0, 0, 0, 0, 0, 0, 0, 0, 0, 0, 0, 0, 0, 0, 0, 0, 0, 0, 0, 0, 0, 0, 0, 0, 0, 0, 0])
me_circle_005.materials.append(mat_material_005)
me_circle_005.use_remesh_preserve_volume = False
me_circle_005.use_remesh_preserve_attributes = False
me_circle_005.use_mirror_vertex_groups = False
me_circle_005.update()

# ---- objects
ob_circle_003 = bpy.data.objects.new('Circle.003', me_circle_005)

# ---- transforms, parenting, visibility, modifiers, constraints
ob_circle_003.location = (0.0, 0.0, 0.0)
ob_circle_003.lineart.crease_threshold = 0.0

# ---- collection membership
col_collection_3.objects.link(ob_circle_003)

# ---- scene / render settings (as saved in the file)
scene.frame_start = 1; scene.frame_end = 250; scene.frame_set(1)
scene.render.engine = 'BLENDER_EEVEE_NEXT'
scene.render.image_settings.compression = 90
scene.render.resolution_percentage = 50
scene.render.dither_intensity = 0.0
scene.cycles.use_denoising = False
scene.cycles.samples = 10
scene.cycles.sampling_pattern = 'TABULATED_SOBOL'
scene.cycles.light_sampling_threshold = 0.0
scene.cycles.use_adaptive_sampling = False
scene.cycles.use_light_tree = False
scene.cycles.blur_glossy = 0.0
scene.cycles.volume_bounces = 1
scene.cycles.pixel_filter_type = 'GAUSSIAN'
scene.cycles.sample_clamp_indirect = 0.0
scene.view_settings.view_transform = 'Standard'
bpy.context.view_layer.update()

# ---- added for rendering (the .blend has no active camera and no usable light): camera, sun
cam_auto = bpy.data.cameras.new('AutoCamera')
cam_auto.lens = 50.0
cam_auto.sensor_width = 36.0
cam_auto.clip_end = 1000.0
ob_auto_camera = bpy.data.objects.new('AutoCamera', cam_auto)
scene.collection.objects.link(ob_auto_camera)
ob_auto_camera.location = (11.3604, -14.6109, 13.2776)
ob_auto_camera.rotation_euler = (1.09748, -7.21219e-08, 0.694738)
scene.camera = ob_auto_camera
light_auto_sun = bpy.data.lights.new('AutoSun', 'SUN')
light_auto_sun.energy = 3.0
light_auto_sun.angle = 0.0523599
ob_auto_sun = bpy.data.objects.new('AutoSun', light_auto_sun)
scene.collection.objects.link(ob_auto_sun)
ob_auto_sun.rotation_euler = (0.872665, 0.174533, 0.523599)
bpy.context.view_layer.update()
